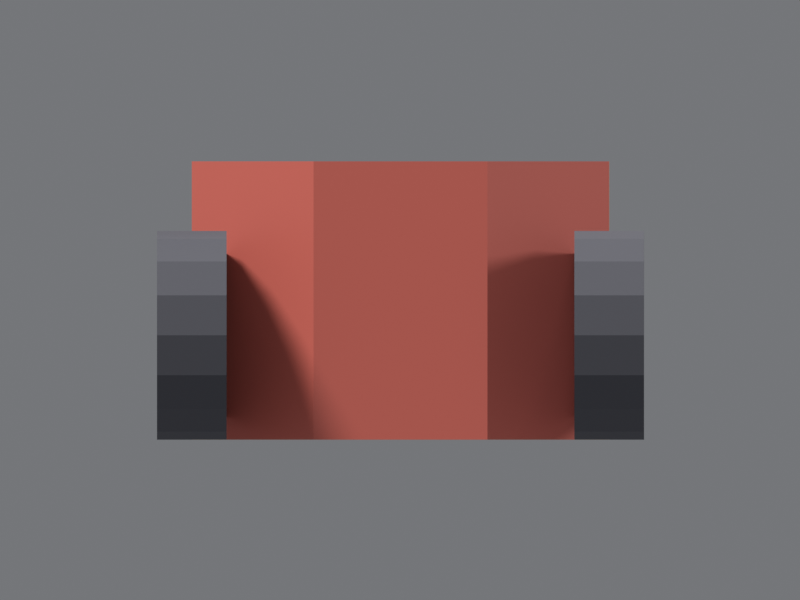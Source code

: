 # Source: ugv_x3plus_lowpoly.blend  (saved by Blender 4.5.92; exported with 4.5.12 LTS)
import bpy
from mathutils import Matrix  # noqa: F401  (used for matrix-valued properties, if any)

bpy.ops.wm.read_factory_settings(use_empty=True)
scene = bpy.context.scene
scene.name = 'Scene'

# ---- materials (node trees are filled in below, after node groups)
mat_ugv_bodyorange = bpy.data.materials.new('UGV_BodyOrange')
mat_ugv_bodyorange.diffuse_color = (0.85, 0.55, 0.15, 1.0)
mat_ugv_bodyorange.roughness = 0.55
mat_ugv_nosered = bpy.data.materials.new('UGV_NoseRed')
mat_ugv_nosered.diffuse_color = (0.9, 0.2, 0.15, 1.0)
mat_ugv_nosered.roughness = 0.45
mat_ugv_wheeldarkgray = bpy.data.materials.new('UGV_WheelDarkGray')
mat_ugv_wheeldarkgray.diffuse_color = (0.12, 0.12, 0.14, 1.0)
mat_ugv_wheeldarkgray.roughness = 0.85

# ---- material node trees
mat_ugv_bodyorange.use_nodes = True; mat_ugv_bodyorange.node_tree.nodes.clear()
_N = mat_ugv_bodyorange.node_tree.nodes; _L = mat_ugv_bodyorange.node_tree.links
n0 = _N.new('ShaderNodeBsdfPrincipled'); n0.name = 'Principled BSDF'; n0.location = (-200, 100)
n0.inputs[0].default_value = (0.85, 0.55, 0.15, 1.0)
n0.inputs[2].default_value = 0.55
n1 = _N.new('ShaderNodeOutputMaterial'); n1.name = 'Material Output'; n1.location = (200, 100)
_L.new(n0.outputs[0], n1.inputs[0])
n1.is_active_output = True
mat_ugv_nosered.use_nodes = True; mat_ugv_nosered.node_tree.nodes.clear()
_N = mat_ugv_nosered.node_tree.nodes; _L = mat_ugv_nosered.node_tree.links
n0 = _N.new('ShaderNodeBsdfPrincipled'); n0.name = 'Principled BSDF'; n0.location = (-200, 100)
n0.inputs[0].default_value = (0.9, 0.2, 0.15, 1.0)
n0.inputs[2].default_value = 0.45
n1 = _N.new('ShaderNodeOutputMaterial'); n1.name = 'Material Output'; n1.location = (200, 100)
_L.new(n0.outputs[0], n1.inputs[0])
n1.is_active_output = True
mat_ugv_wheeldarkgray.use_nodes = True; mat_ugv_wheeldarkgray.node_tree.nodes.clear()
_N = mat_ugv_wheeldarkgray.node_tree.nodes; _L = mat_ugv_wheeldarkgray.node_tree.links
n0 = _N.new('ShaderNodeBsdfPrincipled'); n0.name = 'Principled BSDF'; n0.location = (-200, 100)
n0.inputs[0].default_value = (0.12, 0.12, 0.14, 1.0)
n0.inputs[2].default_value = 0.85
n1 = _N.new('ShaderNodeOutputMaterial'); n1.name = 'Material Output'; n1.location = (200, 100)
_L.new(n0.outputs[0], n1.inputs[0])
n1.is_active_output = True

# ---- world
world_previewworld = bpy.data.worlds.new('PreviewWorld'); scene.world = world_previewworld
world_previewworld.use_nodes = True; world_previewworld.node_tree.nodes.clear()
_N = world_previewworld.node_tree.nodes; _L = world_previewworld.node_tree.links
n0 = _N.new('ShaderNodeBackground'); n0.name = 'Background'; n0.location = (-200, 100)
n0.inputs[0].default_value = (0.32, 0.33, 0.35, 1.0)
n0.inputs[1].default_value = 0.55
n1 = _N.new('ShaderNodeOutputWorld'); n1.name = 'World Output'; n1.location = (200, 100)
_L.new(n0.outputs[0], n1.inputs[0])
n1.is_active_output = True

# ---- cameras
cam_previewcam = bpy.data.cameras.new('PreviewCam')
cam_previewcam.type = 'ORTHO'
cam_previewcam.clip_start = 0.01
cam_previewcam.clip_end = 100.0
cam_previewcam.ortho_scale = 0.46

# ---- lights
light_key = bpy.data.lights.new('Key', 'SUN')
light_key.angle = 0.2094
light_key.energy = 2.2
light_fill = bpy.data.lights.new('Fill', 'SUN')
light_fill.angle = 0.2094
light_fill.energy = 1.0
light_rim = bpy.data.lights.new('Rim', 'SUN')
light_rim.angle = 0.2094
light_rim.energy = 1.2

# ---- meshes
me_body = bpy.data.meshes.new('Body')
me_body.from_pydata([(-0.15, -0.12, 0.0), (-0.15, 0.12, 0.0), (-0.15, 0.12, 0.16), (-0.15, -0.12, 0.16), (0.1, -0.12, 0.0), (0.1, 0.12, 0.0), (0.1, 0.12, 0.16), (0.1, -0.12, 0.16), (0.15, -0.05, 0.0), (0.15, 0.05, 0.0), (0.15, 0.05, 0.16), (0.15, -0.05, 0.16)], [], [(0, 3, 2, 1), (0, 1, 5, 4), (4, 5, 9, 8), (3, 7, 6, 2), (7, 11, 10, 6), (0, 4, 7, 3), (4, 8, 11, 7), (1, 2, 6, 5), (5, 6, 10, 9), (8, 9, 10, 11)])
me_body.polygons.foreach_set('material_index', [0, 0, 0, 0, 1, 0, 1, 0, 1, 1])
me_body.materials.append(mat_ugv_bodyorange)
me_body.materials.append(mat_ugv_nosered)
me_body.update()
me_wheelfl = bpy.data.meshes.new('WheelFL')
me_wheelfl.from_pydata([(0.0, 0.02, 0.06), (0.0, -0.02, 0.06), (0.02296, 0.02, 0.05543), (0.02296, -0.02, 0.05543), (0.04243, 0.02, 0.04243), (0.04243, -0.02, 0.04243), (0.05543, 0.02, 0.02296), (0.05543, -0.02, 0.02296), (0.06, 0.02, 8.742e-10), (0.06, -0.02, -8.742e-10), (0.05543, 0.02, -0.02296), (0.05543, -0.02, -0.02296), (0.04243, 0.02, -0.04243), (0.04243, -0.02, -0.04243), (0.02296, 0.02, -0.05543), (0.02296, -0.02, -0.05543), (0.0, 0.02, -0.06), (0.0, -0.02, -0.06), (-0.02296, 0.02, -0.05543), (-0.02296, -0.02, -0.05543), (-0.04243, 0.02, -0.04243), (-0.04243, -0.02, -0.04243), (-0.05543, 0.02, -0.02296), (-0.05543, -0.02, -0.02296), (-0.06, 0.02, 8.742e-10), (-0.06, -0.02, -8.742e-10), (-0.05543, 0.02, 0.02296), (-0.05543, -0.02, 0.02296), (-0.04243, 0.02, 0.04243), (-0.04243, -0.02, 0.04243), (-0.02296, 0.02, 0.05543), (-0.02296, -0.02, 0.05543)], [], [(0, 1, 3, 2), (2, 3, 5, 4), (4, 5, 7, 6), (6, 7, 9, 8), (8, 9, 11, 10), (10, 11, 13, 12), (12, 13, 15, 14), (14, 15, 17, 16), (16, 17, 19, 18), (18, 19, 21, 20), (20, 21, 23, 22), (22, 23, 25, 24), (24, 25, 27, 26), (26, 27, 29, 28), (3, 1, 31, 29, 27, 25, 23, 21, 19, 17, 15, 13, 11, 9, 7, 5), (28, 29, 31, 30), (30, 31, 1, 0), (0, 2, 4, 6, 8, 10, 12, 14, 16, 18, 20, 22, 24, 26, 28, 30)])
_uv = me_wheelfl.uv_layers.new(name='UVMap')
_uv.uv.foreach_set('vector', [1.0, 0.5, 1.0, 1.0, 0.9375, 1.0, 0.9375, 0.5, 0.9375, 0.5, 0.9375, 1.0, 0.875, 1.0, 0.875, 0.5, 0.875, 0.5, 0.875, 1.0, 0.8125, 1.0, 0.8125, 0.5, 0.8125, 0.5, 0.8125, 1.0, 0.75, 1.0, 0.75, 0.5, 0.75, 0.5, 0.75, 1.0, 0.6875, 1.0, 0.6875, 0.5, 0.6875, 0.5, 0.6875, 1.0, 0.625, 1.0, 0.625, 0.5, 0.625, 0.5, 0.625, 1.0, 0.5625, 1.0, 0.5625, 0.5, 0.5625, 0.5, 0.5625, 1.0, 0.5, 1.0, 0.5, 0.5, 0.5, 0.5, 0.5, 1.0, 0.4375, 1.0, 0.4375, 0.5, 0.4375, 0.5, 0.4375, 1.0, 0.375, 1.0, 0.375, 0.5, 0.375, 0.5, 0.375, 1.0, 0.3125, 1.0, 0.3125, 0.5, 0.3125, 0.5, 0.3125, 1.0, 0.25, 1.0, 0.25, 0.5, 0.25, 0.5, 0.25, 1.0, 0.1875, 1.0, 0.1875, 0.5, 0.1875, 0.5, 0.1875, 1.0, 0.125, 1.0, 0.125, 0.5, 0.3418, 0.4717, 0.25, 0.49, 0.1582, 0.4717, 0.08029, 0.4197, 0.02827, 0.3418, 0.01, 0.25, 0.02827, 0.1582, 0.08029, 0.08029, 0.1582, 0.02827, 0.25, 0.01, 0.3418, 0.02827, 0.4197, 0.08029, 0.4717, 0.1582, 0.49, 0.25, 0.4717, 0.3418, 0.4197, 0.4197, 0.125, 0.5, 0.125, 1.0, 0.0625, 1.0, 0.0625, 0.5, 0.0625, 0.5, 0.0625, 1.0, 0.0, 1.0, 0.0, 0.5, 0.75, 0.49, 0.8418, 0.4717, 0.9197, 0.4197, 0.9717, 0.3418, 0.99, 0.25, 0.9717, 0.1582, 0.9197, 0.08029, 0.8418, 0.02827, 0.75, 0.01, 0.6582, 0.02827, 0.5803, 0.08029, 0.5283, 0.1582, 0.51, 0.25, 0.5283, 0.3418, 0.5803, 0.4197, 0.6582, 0.4717])
me_wheelfl.materials.append(mat_ugv_wheeldarkgray)
me_wheelfl.update()
me_wheelfr = bpy.data.meshes.new('WheelFR')
me_wheelfr.from_pydata([(0.0, 0.02, 0.06), (0.0, -0.02, 0.06), (0.02296, 0.02, 0.05543), (0.02296, -0.02, 0.05543), (0.04243, 0.02, 0.04243), (0.04243, -0.02, 0.04243), (0.05543, 0.02, 0.02296), (0.05543, -0.02, 0.02296), (0.06, 0.02, 8.742e-10), (0.06, -0.02, -8.742e-10), (0.05543, 0.02, -0.02296), (0.05543, -0.02, -0.02296), (0.04243, 0.02, -0.04243), (0.04243, -0.02, -0.04243), (0.02296, 0.02, -0.05543), (0.02296, -0.02, -0.05543), (0.0, 0.02, -0.06), (0.0, -0.02, -0.06), (-0.02296, 0.02, -0.05543), (-0.02296, -0.02, -0.05543), (-0.04243, 0.02, -0.04243), (-0.04243, -0.02, -0.04243), (-0.05543, 0.02, -0.02296), (-0.05543, -0.02, -0.02296), (-0.06, 0.02, 8.742e-10), (-0.06, -0.02, -8.742e-10), (-0.05543, 0.02, 0.02296), (-0.05543, -0.02, 0.02296), (-0.04243, 0.02, 0.04243), (-0.04243, -0.02, 0.04243), (-0.02296, 0.02, 0.05543), (-0.02296, -0.02, 0.05543)], [], [(0, 1, 3, 2), (2, 3, 5, 4), (4, 5, 7, 6), (6, 7, 9, 8), (8, 9, 11, 10), (10, 11, 13, 12), (12, 13, 15, 14), (14, 15, 17, 16), (16, 17, 19, 18), (18, 19, 21, 20), (20, 21, 23, 22), (22, 23, 25, 24), (24, 25, 27, 26), (26, 27, 29, 28), (3, 1, 31, 29, 27, 25, 23, 21, 19, 17, 15, 13, 11, 9, 7, 5), (28, 29, 31, 30), (30, 31, 1, 0), (0, 2, 4, 6, 8, 10, 12, 14, 16, 18, 20, 22, 24, 26, 28, 30)])
_uv = me_wheelfr.uv_layers.new(name='UVMap')
_uv.uv.foreach_set('vector', [1.0, 0.5, 1.0, 1.0, 0.9375, 1.0, 0.9375, 0.5, 0.9375, 0.5, 0.9375, 1.0, 0.875, 1.0, 0.875, 0.5, 0.875, 0.5, 0.875, 1.0, 0.8125, 1.0, 0.8125, 0.5, 0.8125, 0.5, 0.8125, 1.0, 0.75, 1.0, 0.75, 0.5, 0.75, 0.5, 0.75, 1.0, 0.6875, 1.0, 0.6875, 0.5, 0.6875, 0.5, 0.6875, 1.0, 0.625, 1.0, 0.625, 0.5, 0.625, 0.5, 0.625, 1.0, 0.5625, 1.0, 0.5625, 0.5, 0.5625, 0.5, 0.5625, 1.0, 0.5, 1.0, 0.5, 0.5, 0.5, 0.5, 0.5, 1.0, 0.4375, 1.0, 0.4375, 0.5, 0.4375, 0.5, 0.4375, 1.0, 0.375, 1.0, 0.375, 0.5, 0.375, 0.5, 0.375, 1.0, 0.3125, 1.0, 0.3125, 0.5, 0.3125, 0.5, 0.3125, 1.0, 0.25, 1.0, 0.25, 0.5, 0.25, 0.5, 0.25, 1.0, 0.1875, 1.0, 0.1875, 0.5, 0.1875, 0.5, 0.1875, 1.0, 0.125, 1.0, 0.125, 0.5, 0.3418, 0.4717, 0.25, 0.49, 0.1582, 0.4717, 0.08029, 0.4197, 0.02827, 0.3418, 0.01, 0.25, 0.02827, 0.1582, 0.08029, 0.08029, 0.1582, 0.02827, 0.25, 0.01, 0.3418, 0.02827, 0.4197, 0.08029, 0.4717, 0.1582, 0.49, 0.25, 0.4717, 0.3418, 0.4197, 0.4197, 0.125, 0.5, 0.125, 1.0, 0.0625, 1.0, 0.0625, 0.5, 0.0625, 0.5, 0.0625, 1.0, 0.0, 1.0, 0.0, 0.5, 0.75, 0.49, 0.8418, 0.4717, 0.9197, 0.4197, 0.9717, 0.3418, 0.99, 0.25, 0.9717, 0.1582, 0.9197, 0.08029, 0.8418, 0.02827, 0.75, 0.01, 0.6582, 0.02827, 0.5803, 0.08029, 0.5283, 0.1582, 0.51, 0.25, 0.5283, 0.3418, 0.5803, 0.4197, 0.6582, 0.4717])
me_wheelfr.materials.append(mat_ugv_wheeldarkgray)
me_wheelfr.update()
me_wheelrl = bpy.data.meshes.new('WheelRL')
me_wheelrl.from_pydata([(0.0, 0.02, 0.06), (0.0, -0.02, 0.06), (0.02296, 0.02, 0.05543), (0.02296, -0.02, 0.05543), (0.04243, 0.02, 0.04243), (0.04243, -0.02, 0.04243), (0.05543, 0.02, 0.02296), (0.05543, -0.02, 0.02296), (0.06, 0.02, 8.742e-10), (0.06, -0.02, -8.742e-10), (0.05543, 0.02, -0.02296), (0.05543, -0.02, -0.02296), (0.04243, 0.02, -0.04243), (0.04243, -0.02, -0.04243), (0.02296, 0.02, -0.05543), (0.02296, -0.02, -0.05543), (0.0, 0.02, -0.06), (0.0, -0.02, -0.06), (-0.02296, 0.02, -0.05543), (-0.02296, -0.02, -0.05543), (-0.04243, 0.02, -0.04243), (-0.04243, -0.02, -0.04243), (-0.05543, 0.02, -0.02296), (-0.05543, -0.02, -0.02296), (-0.06, 0.02, 8.742e-10), (-0.06, -0.02, -8.742e-10), (-0.05543, 0.02, 0.02296), (-0.05543, -0.02, 0.02296), (-0.04243, 0.02, 0.04243), (-0.04243, -0.02, 0.04243), (-0.02296, 0.02, 0.05543), (-0.02296, -0.02, 0.05543)], [], [(0, 1, 3, 2), (2, 3, 5, 4), (4, 5, 7, 6), (6, 7, 9, 8), (8, 9, 11, 10), (10, 11, 13, 12), (12, 13, 15, 14), (14, 15, 17, 16), (16, 17, 19, 18), (18, 19, 21, 20), (20, 21, 23, 22), (22, 23, 25, 24), (24, 25, 27, 26), (26, 27, 29, 28), (3, 1, 31, 29, 27, 25, 23, 21, 19, 17, 15, 13, 11, 9, 7, 5), (28, 29, 31, 30), (30, 31, 1, 0), (0, 2, 4, 6, 8, 10, 12, 14, 16, 18, 20, 22, 24, 26, 28, 30)])
_uv = me_wheelrl.uv_layers.new(name='UVMap')
_uv.uv.foreach_set('vector', [1.0, 0.5, 1.0, 1.0, 0.9375, 1.0, 0.9375, 0.5, 0.9375, 0.5, 0.9375, 1.0, 0.875, 1.0, 0.875, 0.5, 0.875, 0.5, 0.875, 1.0, 0.8125, 1.0, 0.8125, 0.5, 0.8125, 0.5, 0.8125, 1.0, 0.75, 1.0, 0.75, 0.5, 0.75, 0.5, 0.75, 1.0, 0.6875, 1.0, 0.6875, 0.5, 0.6875, 0.5, 0.6875, 1.0, 0.625, 1.0, 0.625, 0.5, 0.625, 0.5, 0.625, 1.0, 0.5625, 1.0, 0.5625, 0.5, 0.5625, 0.5, 0.5625, 1.0, 0.5, 1.0, 0.5, 0.5, 0.5, 0.5, 0.5, 1.0, 0.4375, 1.0, 0.4375, 0.5, 0.4375, 0.5, 0.4375, 1.0, 0.375, 1.0, 0.375, 0.5, 0.375, 0.5, 0.375, 1.0, 0.3125, 1.0, 0.3125, 0.5, 0.3125, 0.5, 0.3125, 1.0, 0.25, 1.0, 0.25, 0.5, 0.25, 0.5, 0.25, 1.0, 0.1875, 1.0, 0.1875, 0.5, 0.1875, 0.5, 0.1875, 1.0, 0.125, 1.0, 0.125, 0.5, 0.3418, 0.4717, 0.25, 0.49, 0.1582, 0.4717, 0.08029, 0.4197, 0.02827, 0.3418, 0.01, 0.25, 0.02827, 0.1582, 0.08029, 0.08029, 0.1582, 0.02827, 0.25, 0.01, 0.3418, 0.02827, 0.4197, 0.08029, 0.4717, 0.1582, 0.49, 0.25, 0.4717, 0.3418, 0.4197, 0.4197, 0.125, 0.5, 0.125, 1.0, 0.0625, 1.0, 0.0625, 0.5, 0.0625, 0.5, 0.0625, 1.0, 0.0, 1.0, 0.0, 0.5, 0.75, 0.49, 0.8418, 0.4717, 0.9197, 0.4197, 0.9717, 0.3418, 0.99, 0.25, 0.9717, 0.1582, 0.9197, 0.08029, 0.8418, 0.02827, 0.75, 0.01, 0.6582, 0.02827, 0.5803, 0.08029, 0.5283, 0.1582, 0.51, 0.25, 0.5283, 0.3418, 0.5803, 0.4197, 0.6582, 0.4717])
me_wheelrl.materials.append(mat_ugv_wheeldarkgray)
me_wheelrl.update()
me_wheelrr = bpy.data.meshes.new('WheelRR')
me_wheelrr.from_pydata([(0.0, 0.02, 0.06), (0.0, -0.02, 0.06), (0.02296, 0.02, 0.05543), (0.02296, -0.02, 0.05543), (0.04243, 0.02, 0.04243), (0.04243, -0.02, 0.04243), (0.05543, 0.02, 0.02296), (0.05543, -0.02, 0.02296), (0.06, 0.02, 8.742e-10), (0.06, -0.02, -8.742e-10), (0.05543, 0.02, -0.02296), (0.05543, -0.02, -0.02296), (0.04243, 0.02, -0.04243), (0.04243, -0.02, -0.04243), (0.02296, 0.02, -0.05543), (0.02296, -0.02, -0.05543), (0.0, 0.02, -0.06), (0.0, -0.02, -0.06), (-0.02296, 0.02, -0.05543), (-0.02296, -0.02, -0.05543), (-0.04243, 0.02, -0.04243), (-0.04243, -0.02, -0.04243), (-0.05543, 0.02, -0.02296), (-0.05543, -0.02, -0.02296), (-0.06, 0.02, 8.742e-10), (-0.06, -0.02, -8.742e-10), (-0.05543, 0.02, 0.02296), (-0.05543, -0.02, 0.02296), (-0.04243, 0.02, 0.04243), (-0.04243, -0.02, 0.04243), (-0.02296, 0.02, 0.05543), (-0.02296, -0.02, 0.05543)], [], [(0, 1, 3, 2), (2, 3, 5, 4), (4, 5, 7, 6), (6, 7, 9, 8), (8, 9, 11, 10), (10, 11, 13, 12), (12, 13, 15, 14), (14, 15, 17, 16), (16, 17, 19, 18), (18, 19, 21, 20), (20, 21, 23, 22), (22, 23, 25, 24), (24, 25, 27, 26), (26, 27, 29, 28), (3, 1, 31, 29, 27, 25, 23, 21, 19, 17, 15, 13, 11, 9, 7, 5), (28, 29, 31, 30), (30, 31, 1, 0), (0, 2, 4, 6, 8, 10, 12, 14, 16, 18, 20, 22, 24, 26, 28, 30)])
_uv = me_wheelrr.uv_layers.new(name='UVMap')
_uv.uv.foreach_set('vector', [1.0, 0.5, 1.0, 1.0, 0.9375, 1.0, 0.9375, 0.5, 0.9375, 0.5, 0.9375, 1.0, 0.875, 1.0, 0.875, 0.5, 0.875, 0.5, 0.875, 1.0, 0.8125, 1.0, 0.8125, 0.5, 0.8125, 0.5, 0.8125, 1.0, 0.75, 1.0, 0.75, 0.5, 0.75, 0.5, 0.75, 1.0, 0.6875, 1.0, 0.6875, 0.5, 0.6875, 0.5, 0.6875, 1.0, 0.625, 1.0, 0.625, 0.5, 0.625, 0.5, 0.625, 1.0, 0.5625, 1.0, 0.5625, 0.5, 0.5625, 0.5, 0.5625, 1.0, 0.5, 1.0, 0.5, 0.5, 0.5, 0.5, 0.5, 1.0, 0.4375, 1.0, 0.4375, 0.5, 0.4375, 0.5, 0.4375, 1.0, 0.375, 1.0, 0.375, 0.5, 0.375, 0.5, 0.375, 1.0, 0.3125, 1.0, 0.3125, 0.5, 0.3125, 0.5, 0.3125, 1.0, 0.25, 1.0, 0.25, 0.5, 0.25, 0.5, 0.25, 1.0, 0.1875, 1.0, 0.1875, 0.5, 0.1875, 0.5, 0.1875, 1.0, 0.125, 1.0, 0.125, 0.5, 0.3418, 0.4717, 0.25, 0.49, 0.1582, 0.4717, 0.08029, 0.4197, 0.02827, 0.3418, 0.01, 0.25, 0.02827, 0.1582, 0.08029, 0.08029, 0.1582, 0.02827, 0.25, 0.01, 0.3418, 0.02827, 0.4197, 0.08029, 0.4717, 0.1582, 0.49, 0.25, 0.4717, 0.3418, 0.4197, 0.4197, 0.125, 0.5, 0.125, 1.0, 0.0625, 1.0, 0.0625, 0.5, 0.0625, 0.5, 0.0625, 1.0, 0.0, 1.0, 0.0, 0.5, 0.75, 0.49, 0.8418, 0.4717, 0.9197, 0.4197, 0.9717, 0.3418, 0.99, 0.25, 0.9717, 0.1582, 0.9197, 0.08029, 0.8418, 0.02827, 0.75, 0.01, 0.6582, 0.02827, 0.5803, 0.08029, 0.5283, 0.1582, 0.51, 0.25, 0.5283, 0.3418, 0.5803, 0.4197, 0.6582, 0.4717])
me_wheelrr.materials.append(mat_ugv_wheeldarkgray)
me_wheelrr.update()

# ---- objects
ob_body = bpy.data.objects.new('Body', me_body)
ob_wheelfl = bpy.data.objects.new('WheelFL', me_wheelfl)
ob_wheelfr = bpy.data.objects.new('WheelFR', me_wheelfr)
ob_wheelrl = bpy.data.objects.new('WheelRL', me_wheelrl)
ob_wheelrr = bpy.data.objects.new('WheelRR', me_wheelrr)
ob_previewcam = bpy.data.objects.new('PreviewCam', cam_previewcam)
ob_key = bpy.data.objects.new('Key', light_key)
ob_fill = bpy.data.objects.new('Fill', light_fill)
ob_rim = bpy.data.objects.new('Rim', light_rim)

# ---- transforms, parenting, visibility, modifiers, constraints
ob_body.location = (0.0, 0.0, 0.0)
ob_wheelfl.location = (0.15, 0.12, 0.06)
ob_wheelfr.location = (0.15, -0.12, 0.06)
ob_wheelrl.location = (-0.15, 0.12, 0.06)
ob_wheelrr.location = (-0.15, -0.12, 0.06)
ob_previewcam.location = (1.5, 0.0, 0.08)
ob_previewcam.rotation_euler = (1.571, 0.0, 1.571)
ob_key.location = (0.0, 0.0, 1.0)
ob_key.rotation_euler = (0.6632, 0.0, 0.6109)
ob_fill.location = (0.0, 0.0, 1.0)
ob_fill.rotation_euler = (0.2094, 0.0, -2.618)
ob_rim.location = (0.0, 0.0, 1.0)
ob_rim.rotation_euler = (1.222, 0.0, 3.316)

# ---- collection membership
scene.collection.objects.link(ob_body)
scene.collection.objects.link(ob_wheelfl)
scene.collection.objects.link(ob_wheelfr)
scene.collection.objects.link(ob_wheelrl)
scene.collection.objects.link(ob_wheelrr)
scene.collection.objects.link(ob_previewcam)
scene.collection.objects.link(ob_key)
scene.collection.objects.link(ob_fill)
scene.collection.objects.link(ob_rim)

# ---- scene / render settings (as saved in the file)
scene.camera = ob_previewcam
scene.frame_start = 1; scene.frame_end = 250; scene.frame_set(1)
scene.render.engine = 'CYCLES'
scene.render.image_settings.color_mode = 'RGB'
scene.render.resolution_x = 480
scene.render.resolution_y = 360
scene.cycles.samples = 32
scene.view_settings.view_transform = 'Standard'
bpy.context.view_layer.update()
